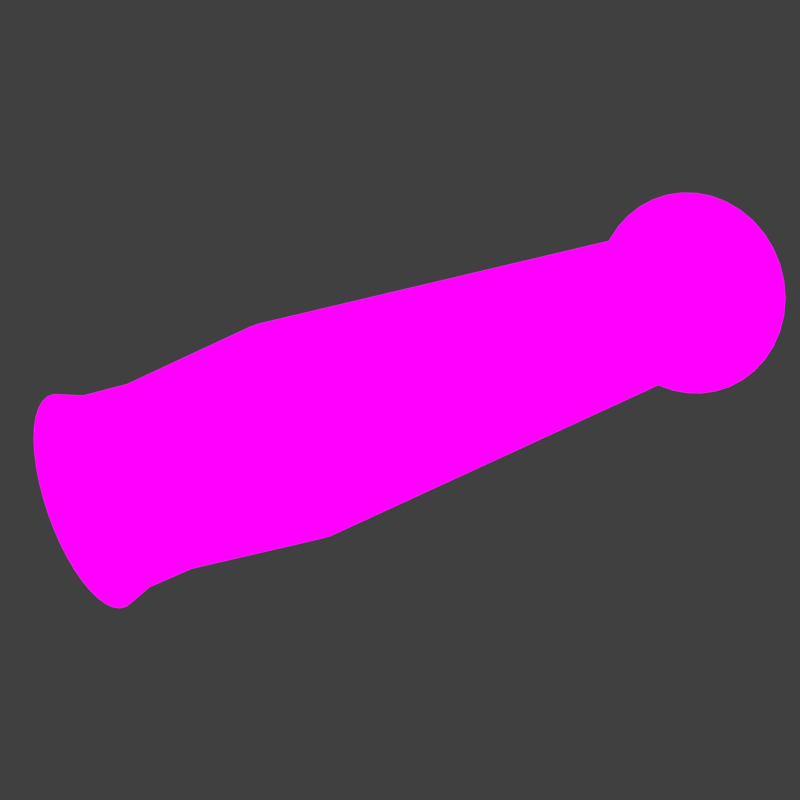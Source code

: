 # Source: RocketJumper.blend  (saved by Blender 2.80.74; exported with 4.5.12 LTS)
import bpy
from mathutils import Matrix  # noqa: F401  (used for matrix-valued properties, if any)

bpy.ops.wm.read_factory_settings(use_empty=True)
scene = bpy.context.scene
scene.name = 'Scene'

# ---- collections
col_collection_1 = bpy.data.collections.new('Collection 1'); scene.collection.children.link(col_collection_1)

# ---- images (referenced by path relative to the original .blend; pixels are not part of the script)
import os
ASSET_DIR = os.environ.get("B2B_ASSET_DIR", "")  # directory of the original .blend (textures are referenced by path, not embedded)
HERE = os.path.dirname(os.path.abspath(__file__))  # packed textures are extracted next to this script under _unpacked/

def load_image(name, relpath, width, height, colorspace="sRGB"):
    """Load a texture the original file referenced (path relative to the .blend, or extracted next to this script)."""
    p = next((c for c in (os.path.join(HERE, relpath), os.path.join(ASSET_DIR, relpath)) if relpath and os.path.exists(c)), "")
    if p:
        img = bpy.data.images.load(p, check_existing=True)
        img.name = name
    else:  # same state as the original file: an image datablock whose file is absent (Cycles renders it pink)
        img = bpy.data.images.new(name, width, height)
        img.source = "FILE"
        img.filepath = "//" + (relpath or name)
    img.colorspace_settings.name = colorspace
    return img
img_rocket_jumper_png = load_image('ROCKET_JUMPER.png', 'ROCKET_JUMPER.png', 1024, 1024, 'sRGB')

# ---- materials (node trees are filled in below, after node groups)
mat_material = bpy.data.materials.new('Material')
mat_material.alpha_threshold = 0.0
mat_material.use_transparent_shadow = False
mat_material.roughness = 0.5

# ---- material node trees
mat_material.use_nodes = True; mat_material.node_tree.nodes.clear()
_N = mat_material.node_tree.nodes; _L = mat_material.node_tree.links
n0 = _N.new('ShaderNodeTexImage'); n0.name = 'Image Texture'; n0.location = (-160, 235)
n0.image = img_rocket_jumper_png
n1 = _N.new('ShaderNodeBsdfPrincipled'); n1.name = 'Principled BSDF'; n1.location = (292, 315)
n1.distribution = 'GGX'
n1.subsurface_method = 'BURLEY'
n1.inputs[2].default_value = 0.0
n1.inputs[3].default_value = 0.0
n1.inputs[13].default_value = 0.0
n1.inputs[20].default_value = 0.0
n1.inputs[28].default_value = 1.0
n2 = _N.new('ShaderNodeOutputMaterial'); n2.name = 'Material Output'; n2.location = (615, 344)
_L.new(n1.outputs[0], n2.inputs[0])
_L.new(n0.outputs[0], n1.inputs[0])
_L.new(n0.outputs[0], n1.inputs[27])
n2.is_active_output = True

# ---- world
world_world = bpy.data.worlds.new('World'); scene.world = world_world
world_world.color = (0.05088, 0.05088, 0.05088)
world_world.use_sun_shadow = False
world_world.sun_shadow_jitter_overblur = 0.0

# ---- cameras
cam_camera = bpy.data.cameras.new('Camera')
cam_camera.clip_end = 100.0
cam_camera.lens = 35.0
cam_camera.sensor_width = 32.0
cam_camera.sensor_height = 18.0
cam_camera.display_size = 2.0
cam_camera.dof.focus_distance = 0.0
cam_camera.dof.aperture_fstop = 128.0
cam_camera.dof.aperture_blades = 6

# ---- meshes
me_cylinder = bpy.data.meshes.new('Cylinder')
me_cylinder.from_pydata([(1.797e-06, 2.154, -8.026), (1.797e-06, 2.154, 6.809), (0.3721, 2.125, -8.026), (0.3721, 2.125, 6.809), (0.735, 2.038, -8.026), (0.735, 2.038, 6.809), (1.08, 1.895, -8.026), (1.08, 1.895, 6.809), (1.398, 1.7, -8.026), (1.398, 1.7, 6.809), (1.682, 1.458, -8.026), (1.682, 1.458, 6.809), (1.924, 1.174, -8.026), (1.924, 1.174, 6.809), (2.119, 0.8555, -8.026), (2.119, 0.8555, 6.809), (2.262, 0.5106, -8.026), (2.262, 0.5106, 6.809), (2.349, 0.1477, -8.026), (2.349, 0.1477, 6.809), (2.379, -0.2244, -8.026), (2.379, -0.2244, 6.809), (2.349, -0.5965, -8.026), (2.349, -0.5965, 6.809), (2.262, -0.9595, -8.026), (2.262, -0.9595, 6.809), (2.119, -1.304, -8.026), (2.119, -1.304, 6.809), (1.924, -1.623, -8.026), (1.924, -1.623, 6.809), (1.682, -1.906, -8.026), (1.682, -1.906, 6.809), (1.398, -2.149, -8.026), (1.398, -2.149, 6.809), (1.08, -2.344, -8.026), (1.08, -2.344, 6.809), (0.735, -2.487, -8.026), (0.735, -2.487, 6.809), (0.3721, -2.574, -8.026), (0.3721, -2.574, 6.809), (-1.123e-07, -2.603, -8.026), (-1.123e-07, -2.603, 6.809), (-0.3721, -2.574, -8.026), (-0.3721, -2.574, 6.809), (-0.735, -2.487, -8.026), (-0.735, -2.487, 6.809), (-1.08, -2.344, -8.026), (-1.08, -2.344, 6.809), (-1.398, -2.149, -8.026), (-1.398, -2.149, 6.809), (-1.682, -1.906, -8.026), (-1.682, -1.906, 6.809), (-1.924, -1.623, -8.026), (-1.924, -1.623, 6.809), (-2.119, -1.304, -8.026), (-2.119, -1.304, 6.809), (-2.262, -0.9594, -8.026), (-2.262, -0.9594, 6.809), (-2.349, -0.5965, -8.026), (-2.349, -0.5965, 6.809), (-2.379, -0.2244, -8.026), (-2.379, -0.2244, 6.809), (-2.349, 0.1477, -8.026), (-2.349, 0.1477, 6.809), (-2.262, 0.5106, -8.026), (-2.262, 0.5106, 6.809), (-2.119, 0.8555, -8.026), (-2.119, 0.8555, 6.809), (-1.924, 1.174, -8.026), (-1.924, 1.174, 6.809), (-1.682, 1.458, -8.026), (-1.682, 1.458, 6.809), (-1.398, 1.7, -8.026), (-1.398, 1.7, 6.809), (-1.08, 1.895, -8.026), (-1.08, 1.895, 6.809), (-0.735, 2.038, -8.026), (-0.735, 2.038, 6.809), (-0.3721, 2.125, -8.026), (-0.3721, 2.125, 6.809), (-0.2895, 1.603, 10.82), (1.76, 0.3474, 10.82), (0.8401, -1.873, 10.82), (-1.497, -1.312, 10.82), (-1.309, 1.084, 10.82), (1.088, 1.273, 10.82), (1.649, -1.065, 10.82), (-0.5719, -1.984, 10.82), (9.098e-07, 1.626, 10.82), (-1.828, 0.06508, 10.82), (1.828, 0.06508, 10.82), (0.5719, -1.984, 10.82), (-1.649, -1.065, 10.82), (-1.088, 1.273, 10.82), (1.309, 1.084, 10.82), (1.497, -1.312, 10.82), (-0.8401, -1.873, 10.82), (-1.76, 0.3474, 10.82), (0.2895, 1.603, 10.82), (1.851, -0.2244, 10.82), (0.2895, -2.052, 10.82), (-1.76, -0.7963, 10.82), (-0.5719, 1.536, 10.82), (-0.8401, 1.424, 10.82), (1.649, 0.6157, 10.82), (1.497, 0.8633, 10.82), (1.088, -1.722, 10.82), (1.309, -1.533, 10.82), (-1.309, -1.533, 10.82), (-1.088, -1.722, 10.82), (-1.497, 0.8633, 10.82), (-1.649, 0.6157, 10.82), (0.8401, 1.424, 10.82), (0.5719, 1.536, 10.82), (1.76, -0.7963, 10.82), (1.828, -0.5139, 10.82), (-0.2895, -2.052, 10.82), (-5.756e-07, -2.075, 10.82), (-1.851, -0.2244, 10.82), (-1.828, -0.5139, 10.82), (2.024e-06, 3.198, -10.1), (0.5353, 3.156, -10.1), (1.057, 3.03, -10.1), (1.554, 2.825, -10.1), (2.011, 2.544, -10.1), (2.42, 2.195, -10.1), (2.768, 1.787, -10.1), (3.049, 1.329, -10.1), (3.255, 0.8331, -10.1), (3.38, 0.3109, -10.1), (3.422, -0.2244, -10.1), (3.38, -0.7597, -10.1), (3.255, -1.282, -10.1), (3.049, -1.778, -10.1), (2.768, -2.236, -10.1), (2.42, -2.644, -10.1), (2.011, -2.993, -10.1), (1.554, -3.273, -10.1), (1.057, -3.479, -10.1), (0.5353, -3.604, -10.1), (-7.231e-07, -3.646, -10.1), (-0.5353, -3.604, -10.1), (-1.057, -3.479, -10.1), (-1.554, -3.273, -10.1), (-2.011, -2.993, -10.1), (-2.42, -2.644, -10.1), (-2.768, -2.236, -10.1), (-3.049, -1.778, -10.1), (-3.255, -1.282, -10.1), (-3.38, -0.7597, -10.1), (-3.422, -0.2244, -10.1), (-3.38, 0.3109, -10.1), (-3.255, 0.8331, -10.1), (-3.049, 1.329, -10.1), (-2.768, 1.787, -10.1), (-2.42, 2.195, -10.1), (-2.011, 2.544, -10.1), (-1.554, 2.825, -10.1), (-1.057, 3.03, -10.1), (-0.5353, 3.156, -10.1), (-0.5719, 1.536, 9.881), (-0.2895, 1.603, 9.881), (1.649, 0.6157, 9.881), (1.76, 0.3474, 9.881), (1.088, -1.722, 9.881), (0.8401, -1.873, 9.881), (-1.309, -1.533, 9.881), (-1.497, -1.312, 9.881), (-1.497, 0.8633, 9.881), (-1.309, 1.084, 9.881), (0.8401, 1.424, 9.881), (1.088, 1.273, 9.881), (1.76, -0.7963, 9.881), (1.649, -1.065, 9.881), (-0.2895, -2.052, 9.881), (-0.5719, -1.984, 9.881), (-1.851, -0.2244, 9.881), (-1.828, 0.06508, 9.881), (1.359e-06, 1.626, 9.881), (1.828, 0.06508, 9.881), (0.5719, -1.984, 9.881), (-1.649, -1.065, 9.881), (-1.088, 1.273, 9.881), (1.309, 1.084, 9.881), (1.497, -1.312, 9.881), (-0.8401, -1.873, 9.881), (0.2895, 1.603, 9.881), (-1.76, 0.3474, 9.881), (1.851, -0.2244, 9.881), (0.2895, -2.052, 9.881), (-1.76, -0.7963, 9.881), (-0.8401, 1.424, 9.881), (1.497, 0.8633, 9.881), (1.309, -1.533, 9.881), (-1.088, -1.722, 9.881), (-1.649, 0.6157, 9.881), (0.5719, 1.536, 9.881), (1.828, -0.5139, 9.881), (-1.264e-07, -2.075, 9.881), (-1.828, -0.5139, 9.881), (-0.6195, 1.682, 11.33), (-0.3136, 1.756, 11.33), (1.786, 0.6857, 11.33), (1.907, 0.3951, 11.33), (1.178, -1.846, 11.33), (0.9101, -2.011, 11.33), (-1.418, -1.642, 11.33), (-1.622, -1.403, 11.33), (-1.622, 0.9539, 11.33), (-1.418, 1.193, 11.33), (0.9101, 1.562, 11.33), (1.178, 1.397, 11.33), (1.907, -0.8439, 11.33), (1.786, -1.135, 11.33), (-0.3136, -2.204, 11.33), (-0.6195, -2.131, 11.33), (-2.005, -0.2244, 11.33), (-1.98, 0.0892, 11.33), (6.46e-07, 1.78, 11.33), (1.98, 0.0892, 11.33), (0.6195, -2.131, 11.33), (-1.786, -1.135, 11.33), (-1.178, 1.397, 11.33), (1.418, 1.193, 11.33), (1.622, -1.403, 11.33), (-0.9101, -2.011, 11.33), (0.3136, 1.756, 11.33), (-1.907, 0.3951, 11.33), (2.005, -0.2244, 11.33), (0.3136, -2.204, 11.33), (-1.907, -0.8439, 11.33), (-0.9101, 1.562, 11.33), (1.622, 0.9539, 11.33), (1.418, -1.642, 11.33), (-1.178, -1.846, 11.33), (-1.786, 0.6857, 11.33), (0.6195, 1.682, 11.33), (1.98, -0.538, 11.33), (-9.632e-07, -2.229, 11.33), (-1.98, -0.538, 11.33), (1.797e-06, 2.154, -7.661), (0.3721, 2.125, -7.661), (0.735, 2.038, -7.661), (1.08, 1.895, -7.661), (1.398, 1.7, -7.661), (1.682, 1.458, -7.661), (1.924, 1.174, -7.661), (2.119, 0.8555, -7.661), (2.262, 0.5106, -7.661), (2.349, 0.1477, -7.661), (2.379, -0.2244, -7.661), (2.349, -0.5965, -7.661), (2.262, -0.9595, -7.661), (2.119, -1.304, -7.661), (1.924, -1.623, -7.661), (1.682, -1.906, -7.661), (1.398, -2.149, -7.661), (1.08, -2.344, -7.661), (0.735, -2.487, -7.661), (0.3721, -2.574, -7.661), (-1.123e-07, -2.603, -7.661), (-0.3721, -2.574, -7.661), (-0.735, -2.487, -7.661), (-1.08, -2.344, -7.661), (-1.398, -2.149, -7.661), (-1.682, -1.906, -7.661), (-1.924, -1.623, -7.661), (-2.119, -1.304, -7.661), (-2.262, -0.9594, -7.661), (-2.349, -0.5965, -7.661), (-2.379, -0.2244, -7.661), (-2.349, 0.1477, -7.661), (-2.262, 0.5106, -7.661), (-2.119, 0.8555, -7.661), (-1.924, 1.174, -7.661), (-1.682, 1.458, -7.661), (-1.398, 1.7, -7.661), (-1.08, 1.895, -7.661), (-0.735, 2.038, -7.661), (-0.3721, 2.125, -7.661), (1.797e-06, 2.154, -6.98), (0.3721, 2.125, -6.98), (0.735, 2.038, -6.98), (1.08, 1.895, -6.98), (1.398, 1.7, -6.98), (1.682, 1.458, -6.98), (1.924, 1.174, -6.98), (2.119, 0.8555, -6.98), (2.262, 0.5106, -6.98), (2.349, 0.1477, -6.98), (2.379, -0.2244, -6.98), (2.349, -0.5965, -6.98), (2.262, -0.9595, -6.98), (2.119, -1.304, -6.98), (1.924, -1.623, -6.98), (1.682, -1.906, -6.98), (1.398, -2.149, -6.98), (1.08, -2.344, -6.98), (0.735, -2.487, -6.98), (0.3721, -2.574, -6.98), (-1.123e-07, -2.603, -6.98), (-0.3721, -2.574, -6.98), (-0.735, -2.487, -6.98), (-1.08, -2.344, -6.98), (-1.398, -2.149, -6.98), (-1.682, -1.906, -6.98), (-1.924, -1.623, -6.98), (-2.119, -1.304, -6.98), (-2.262, -0.9594, -6.98), (-2.349, -0.5965, -6.98), (-2.379, -0.2244, -6.98), (-2.349, 0.1477, -6.98), (-2.262, 0.5106, -6.98), (-2.119, 0.8555, -6.98), (-1.924, 1.174, -6.98), (-1.682, 1.458, -6.98), (-1.398, 1.7, -6.98), (-1.08, 1.895, -6.98), (-0.735, 2.038, -6.98), (-0.3721, 2.125, -6.98), (-0.186, 2.14, -7.661), (0.1861, 2.14, -7.661), (0.1861, 2.14, -6.98), (-0.186, 2.14, -6.98), (1.981e-06, 2.19, -10.1), (0.3777, 2.16, -10.1), (0.7461, 2.072, -10.1), (1.096, 1.927, -10.1), (1.419, 1.729, -10.1), (1.707, 1.483, -10.1), (1.953, 1.195, -10.1), (2.151, 0.8717, -10.1), (2.296, 0.5217, -10.1), (2.385, 0.1533, -10.1), (2.414, -0.2244, -10.1), (2.385, -0.6021, -10.1), (2.296, -0.9705, -10.1), (2.151, -1.321, -10.1), (1.953, -1.644, -10.1), (1.707, -1.932, -10.1), (1.419, -2.178, -10.1), (1.096, -2.376, -10.1), (0.7461, -2.521, -10.1), (0.3777, -2.609, -10.1), (4.308e-08, -2.639, -10.1), (-0.3777, -2.609, -10.1), (-0.7461, -2.521, -10.1), (-1.096, -2.376, -10.1), (-1.419, -2.178, -10.1), (-1.707, -1.932, -10.1), (-1.953, -1.644, -10.1), (-2.151, -1.321, -10.1), (-2.296, -0.9705, -10.1), (-2.385, -0.6021, -10.1), (-2.414, -0.2244, -10.1), (-2.385, 0.1533, -10.1), (-2.296, 0.5217, -10.1), (-2.151, 0.8717, -10.1), (-1.953, 1.195, -10.1), (-1.707, 1.483, -10.1), (-1.419, 1.729, -10.1), (-1.096, 1.927, -10.1), (-0.7461, 2.072, -10.1), (-0.3777, 2.16, -10.1), (1.843e-06, 2.19, -8.932), (0.3777, 2.16, -8.932), (0.7461, 2.072, -8.932), (1.096, 1.927, -8.932), (1.419, 1.729, -8.932), (1.707, 1.483, -8.932), (1.953, 1.195, -8.932), (2.151, 0.8717, -8.932), (2.296, 0.5217, -8.932), (2.385, 0.1533, -8.932), (2.414, -0.2244, -8.932), (2.385, -0.6021, -8.932), (2.296, -0.9705, -8.932), (2.151, -1.321, -8.932), (1.953, -1.644, -8.932), (1.707, -1.932, -8.932), (1.419, -2.178, -8.932), (1.096, -2.376, -8.932), (0.7461, -2.521, -8.932), (0.3777, -2.609, -8.932), (-9.484e-08, -2.639, -8.932), (-0.3777, -2.609, -8.932), (-0.7461, -2.521, -8.932), (-1.096, -2.376, -8.932), (-1.419, -2.178, -8.932), (-1.707, -1.932, -8.932), (-1.953, -1.644, -8.932), (-2.151, -1.321, -8.932), (-2.296, -0.9705, -8.932), (-2.385, -0.6021, -8.932), (-2.414, -0.2244, -8.932), (-2.385, 0.1533, -8.932), (-2.296, 0.5217, -8.932), (-2.151, 0.8717, -8.932), (-1.953, 1.195, -8.932), (-1.707, 1.483, -8.932), (-1.419, 1.729, -8.932), (-1.096, 1.927, -8.932), (-0.7461, 2.072, -8.932), (-0.3777, 2.16, -8.932)], [], [(281, 3, 5, 282), (282, 5, 7, 283), (283, 7, 9, 284), (284, 9, 11, 285), (285, 11, 13, 286), (286, 13, 15, 287), (287, 15, 17, 288), (288, 17, 19, 289), (289, 19, 21, 290), (290, 21, 23, 291), (291, 23, 25, 292), (292, 25, 27, 293), (293, 27, 29, 294), (294, 29, 31, 295), (295, 31, 33, 296), (296, 33, 35, 297), (297, 35, 37, 298), (298, 37, 39, 299), (299, 39, 41, 300), (300, 41, 43, 301), (301, 43, 45, 302), (302, 45, 47, 303), (303, 47, 49, 304), (304, 49, 51, 305), (305, 51, 53, 306), (306, 53, 55, 307), (307, 55, 57, 308), (308, 57, 59, 309), (309, 59, 61, 310), (310, 61, 63, 311), (311, 63, 65, 312), (312, 65, 67, 313), (313, 67, 69, 314), (314, 69, 71, 315), (315, 71, 73, 316), (316, 73, 75, 317), (317, 75, 77, 318), (198, 189, 100, 117), (318, 77, 79, 319), (8, 10, 125, 124), (165, 164, 106, 82), (185, 175, 87, 96), (167, 166, 108, 83), (199, 190, 101, 119), (186, 178, 88, 98), (169, 168, 110, 84), (160, 191, 103, 102), (187, 177, 89, 97), (171, 170, 112, 85), (162, 192, 105, 104), (188, 179, 90, 99), (173, 172, 114, 86), (164, 193, 107, 106), (189, 180, 91, 100), (175, 174, 116, 87), (166, 194, 109, 108), (190, 181, 92, 101), (177, 176, 118, 89), (168, 195, 111, 110), (191, 182, 93, 103), (178, 161, 80, 88), (170, 196, 113, 112), (192, 183, 94, 105), (179, 163, 81, 90), (172, 197, 115, 114), (193, 184, 95, 107), (180, 165, 82, 91), (174, 198, 117, 116), (194, 185, 96, 109), (181, 167, 83, 92), (176, 199, 119, 118), (195, 187, 97, 111), (182, 169, 84, 93), (161, 160, 102, 80), (196, 186, 98, 113), (183, 171, 85, 94), (163, 162, 104, 81), (197, 188, 99, 115), (102, 103, 231, 200), (184, 173, 86, 95), (26, 28, 134, 133), (44, 46, 143, 142), (0, 2, 121, 120), (62, 64, 152, 151), (18, 20, 130, 129), (36, 38, 139, 138), (54, 56, 148, 147), (72, 74, 157, 156), (10, 12, 126, 125), (28, 30, 135, 134), (46, 48, 144, 143), (64, 66, 153, 152), (2, 4, 122, 121), (20, 22, 131, 130), (38, 40, 140, 139), (56, 58, 149, 148), (74, 76, 158, 157), (12, 14, 127, 126), (30, 32, 136, 135), (48, 50, 145, 144), (66, 68, 154, 153), (4, 6, 123, 122), (22, 24, 132, 131), (40, 42, 141, 140), (58, 60, 150, 149), (76, 78, 159, 158), (14, 16, 128, 127), (32, 34, 137, 136), (50, 52, 146, 145), (68, 70, 155, 154), (6, 8, 124, 123), (24, 26, 133, 132), (42, 44, 142, 141), (60, 62, 151, 150), (78, 0, 120, 159), (16, 18, 129, 128), (34, 36, 138, 137), (52, 54, 147, 146), (70, 72, 156, 155), (61, 59, 199, 176), (43, 41, 198, 174), (25, 23, 197, 172), (7, 5, 196, 170), (69, 67, 195, 168), (51, 49, 194, 166), (33, 31, 193, 164), (15, 13, 192, 162), (77, 75, 191, 160), (59, 57, 190, 199), (41, 39, 189, 198), (23, 21, 188, 197), (5, 3, 186, 196), (67, 65, 187, 195), (49, 47, 185, 194), (31, 29, 184, 193), (13, 11, 183, 192), (75, 73, 182, 191), (57, 55, 181, 190), (39, 37, 180, 189), (21, 19, 179, 188), (65, 63, 177, 187), (3, 1, 178, 186), (47, 45, 175, 185), (29, 27, 173, 184), (11, 9, 171, 183), (73, 71, 169, 182), (55, 53, 167, 181), (37, 35, 165, 180), (19, 17, 163, 179), (1, 79, 161, 178), (63, 61, 176, 177), (45, 43, 174, 175), (27, 25, 172, 173), (9, 7, 170, 171), (71, 69, 168, 169), (53, 51, 166, 167), (35, 33, 164, 165), (17, 15, 162, 163), (79, 77, 160, 161), (239, 230, 221, 207, 206, 234, 225, 215, 214, 238, 229, 220, 205, 204, 233, 224, 213, 212, 237, 228, 219, 203, 202, 232, 223, 211, 210, 236, 226, 218, 201, 200, 231, 222, 209, 208, 235, 227, 217, 216), (97, 89, 217, 227), (82, 106, 204, 205), (91, 82, 205, 220), (104, 105, 232, 202), (99, 90, 219, 228), (106, 107, 233, 204), (100, 91, 220, 229), (83, 108, 206, 207), (92, 83, 207, 221), (108, 109, 234, 206), (101, 92, 221, 230), (110, 111, 235, 208), (103, 93, 222, 231), (84, 110, 208, 209), (93, 84, 209, 222), (112, 113, 236, 210), (105, 94, 223, 232), (114, 115, 237, 212), (107, 95, 224, 233), (85, 112, 210, 211), (94, 85, 211, 223), (116, 117, 238, 214), (109, 96, 225, 234), (118, 119, 239, 216), (111, 97, 227, 235), (86, 114, 212, 213), (95, 86, 213, 224), (88, 80, 201, 218), (115, 99, 228, 237), (87, 116, 214, 215), (96, 87, 215, 225), (117, 100, 229, 238), (81, 104, 202, 203), (90, 81, 203, 219), (119, 101, 230, 239), (89, 118, 216, 217), (98, 88, 218, 226), (80, 102, 200, 201), (113, 98, 226, 236), (76, 278, 279, 78), (74, 277, 278, 76), (72, 276, 277, 74), (70, 275, 276, 72), (68, 274, 275, 70), (66, 273, 274, 68), (64, 272, 273, 66), (62, 271, 272, 64), (60, 270, 271, 62), (58, 269, 270, 60), (56, 268, 269, 58), (54, 267, 268, 56), (52, 266, 267, 54), (50, 265, 266, 52), (48, 264, 265, 50), (46, 263, 264, 48), (44, 262, 263, 46), (42, 261, 262, 44), (40, 260, 261, 42), (38, 259, 260, 40), (36, 258, 259, 38), (34, 257, 258, 36), (32, 256, 257, 34), (30, 255, 256, 32), (28, 254, 255, 30), (26, 253, 254, 28), (24, 252, 253, 26), (22, 251, 252, 24), (20, 250, 251, 22), (18, 249, 250, 20), (16, 248, 249, 18), (14, 247, 248, 16), (12, 246, 247, 14), (10, 245, 246, 12), (8, 244, 245, 10), (6, 243, 244, 8), (4, 242, 243, 6), (2, 241, 242, 4), (277, 317, 318, 278), (276, 316, 317, 277), (275, 315, 316, 276), (274, 314, 315, 275), (273, 313, 314, 274), (272, 312, 313, 273), (271, 311, 312, 272), (270, 310, 311, 271), (269, 309, 310, 270), (268, 308, 309, 269), (267, 307, 308, 268), (266, 306, 307, 267), (265, 305, 306, 266), (264, 304, 305, 265), (263, 303, 304, 264), (262, 302, 303, 263), (261, 301, 302, 262), (260, 300, 301, 261), (259, 299, 300, 260), (258, 298, 299, 259), (257, 297, 298, 258), (256, 296, 297, 257), (255, 295, 296, 256), (254, 294, 295, 255), (253, 293, 294, 254), (252, 292, 293, 253), (251, 291, 292, 252), (250, 290, 291, 251), (249, 289, 290, 250), (248, 288, 289, 249), (247, 287, 288, 248), (246, 286, 287, 247), (245, 285, 286, 246), (244, 284, 285, 245), (243, 283, 284, 244), (242, 282, 283, 243), (3, 281, 322, 280, 1), (318, 319, 279, 278), (280, 323, 319, 79, 1), (242, 241, 281, 282), (2, 0, 240, 321, 241), (279, 320, 240, 0, 78), (145, 146, 350, 349), (349, 350, 390, 389), (132, 133, 337, 336), (159, 120, 324, 363), (146, 147, 351, 350), (133, 134, 338, 337), (120, 121, 325, 324), (147, 148, 352, 351), (134, 135, 339, 338), (121, 122, 326, 325), (148, 149, 353, 352), (135, 136, 340, 339), (122, 123, 327, 326), (149, 150, 354, 353), (136, 137, 341, 340), (123, 124, 328, 327), (150, 151, 355, 354), (137, 138, 342, 341), (124, 125, 329, 328), (151, 152, 356, 355), (138, 139, 343, 342), (125, 126, 330, 329), (152, 153, 357, 356), (139, 140, 344, 343), (126, 127, 331, 330), (153, 154, 358, 357), (140, 141, 345, 344), (127, 128, 332, 331), (154, 155, 359, 358), (141, 142, 346, 345), (128, 129, 333, 332), (155, 156, 360, 359), (142, 143, 347, 346), (129, 130, 334, 333), (156, 157, 361, 360), (143, 144, 348, 347), (130, 131, 335, 334), (157, 158, 362, 361), (144, 145, 349, 348), (131, 132, 336, 335), (158, 159, 363, 362), (364, 365, 366, 367, 368, 369, 370, 371, 372, 373, 374, 375, 376, 377, 378, 379, 380, 381, 382, 383, 384, 385, 386, 387, 388, 389, 390, 391, 392, 393, 394, 395, 396, 397, 398, 399, 400, 401, 402, 403), (336, 337, 377, 376), (363, 324, 364, 403), (350, 351, 391, 390), (337, 338, 378, 377), (324, 325, 365, 364), (351, 352, 392, 391), (338, 339, 379, 378), (325, 326, 366, 365), (352, 353, 393, 392), (339, 340, 380, 379), (326, 327, 367, 366), (353, 354, 394, 393), (340, 341, 381, 380), (327, 328, 368, 367), (354, 355, 395, 394), (341, 342, 382, 381), (328, 329, 369, 368), (355, 356, 396, 395), (342, 343, 383, 382), (329, 330, 370, 369), (356, 357, 397, 396), (343, 344, 384, 383), (330, 331, 371, 370), (357, 358, 398, 397), (344, 345, 385, 384), (331, 332, 372, 371), (358, 359, 399, 398), (345, 346, 386, 385), (332, 333, 373, 372), (359, 360, 400, 399), (346, 347, 387, 386), (333, 334, 374, 373), (360, 361, 401, 400), (347, 348, 388, 387), (334, 335, 375, 374), (361, 362, 402, 401), (348, 349, 389, 388), (335, 336, 376, 375), (362, 363, 403, 402), (281, 241, 321, 240, 280, 322), (320, 279, 319, 323, 280, 240)])
_uv = me_cylinder.uv_layers.new(name='UVMap')
_uv.uv.foreach_set('vector', [0.4999, 0.05889, 0.4975, 0.5253, 0.4849, 0.5253, 0.4866, 0.05834, 0.4866, 0.05834, 0.4849, 0.5253, 0.4722, 0.5253, 0.4734, 0.05813, 0.4734, 0.05813, 0.4722, 0.5253, 0.4596, 0.5253, 0.4603, 0.05807, 0.4603, 0.05807, 0.4596, 0.5253, 0.447, 0.5253, 0.4474, 0.05809, 0.4474, 0.05809, 0.447, 0.5253, 0.4343, 0.5253, 0.4346, 0.05814, 0.4346, 0.05814, 0.4343, 0.5253, 0.4217, 0.5253, 0.4218, 0.05821, 0.4218, 0.05821, 0.4217, 0.5253, 0.4091, 0.5253, 0.4091, 0.05828, 0.4091, 0.05828, 0.4091, 0.5253, 0.3964, 0.5253, 0.3964, 0.05833, 0.3964, 0.05833, 0.3964, 0.5253, 0.3838, 0.5253, 0.3837, 0.05838, 0.3837, 0.05838, 0.3838, 0.5253, 0.3711, 0.5253, 0.3711, 0.05842, 0.3711, 0.05842, 0.3711, 0.5253, 0.3585, 0.5253, 0.3585, 0.05845, 0.3585, 0.05845, 0.3585, 0.5253, 0.3459, 0.5253, 0.3458, 0.05846, 0.3458, 0.05846, 0.3459, 0.5253, 0.3332, 0.5253, 0.3332, 0.05848, 0.3332, 0.05848, 0.3332, 0.5253, 0.3206, 0.5253, 0.3206, 0.05849, 0.3206, 0.05849, 0.3206, 0.5253, 0.308, 0.5253, 0.3079, 0.05849, 0.3079, 0.05849, 0.308, 0.5253, 0.2953, 0.5253, 0.2953, 0.0585, 0.2953, 0.0585, 0.2953, 0.5253, 0.2827, 0.5253, 0.2827, 0.0585, 0.2827, 0.0585, 0.2827, 0.5253, 0.2701, 0.5253, 0.27, 0.0585, 0.27, 0.0585, 0.2701, 0.5253, 0.2574, 0.5253, 0.2574, 0.0585, 0.2574, 0.0585, 0.2574, 0.5253, 0.2448, 0.5253, 0.2448, 0.0585, 0.2448, 0.0585, 0.2448, 0.5253, 0.2322, 0.5253, 0.2321, 0.0585, 0.2321, 0.0585, 0.2322, 0.5253, 0.2195, 0.5253, 0.2195, 0.0585, 0.2195, 0.0585, 0.2195, 0.5253, 0.2069, 0.5253, 0.2069, 0.0585, 0.2069, 0.0585, 0.2069, 0.5253, 0.1943, 0.5253, 0.1942, 0.0585, 0.1942, 0.0585, 0.1943, 0.5253, 0.1816, 0.5253, 0.1816, 0.0585, 0.1816, 0.0585, 0.1816, 0.5253, 0.169, 0.5253, 0.169, 0.0585, 0.169, 0.0585, 0.169, 0.5253, 0.1563, 0.5253, 0.1563, 0.0585, 0.1563, 0.0585, 0.1563, 0.5253, 0.1437, 0.5253, 0.1437, 0.0585, 0.1437, 0.0585, 0.1437, 0.5253, 0.1311, 0.5253, 0.1311, 0.0585, 0.1311, 0.0585, 0.1311, 0.5253, 0.1184, 0.5253, 0.1184, 0.0585, 0.1184, 0.0585, 0.1184, 0.5253, 0.1058, 0.5253, 0.1058, 0.0585, 0.1058, 0.0585, 0.1058, 0.5253, 0.09317, 0.5253, 0.09317, 0.0585, 0.09317, 0.0585, 0.09317, 0.5253, 0.08053, 0.5253, 0.08053, 0.0585, 0.08053, 0.0585, 0.08053, 0.5253, 0.0679, 0.5253, 0.0679, 0.0585, 0.0679, 0.0585, 0.0679, 0.5253, 0.05526, 0.5253, 0.05526, 0.0585, 0.05526, 0.0585, 0.05526, 0.5253, 0.04263, 0.5253, 0.04263, 0.0585, 0.04263, 0.0585, 0.04263, 0.5253, 0.02999, 0.5253, 0.02999, 0.0585, 0.772, 0.955, 0.7825, 0.955, 0.7825, 0.9891, 0.772, 0.9891, 0.02999, 0.0585, 0.02999, 0.5253, 0.01736, 0.5253, 0.01736, 0.0585, 0.4416, 0.7405, 0.4345, 0.7289, 0.5049, 0.6823, 0.5151, 0.6989, 0.8036, 0.955, 0.8141, 0.955, 0.8141, 0.9891, 0.8036, 0.9891, 0.7404, 0.955, 0.7509, 0.955, 0.7509, 0.9891, 0.7404, 0.9891, 0.7088, 0.9549, 0.7193, 0.955, 0.7193, 0.9891, 0.7088, 0.9891, 0.6772, 0.9549, 0.6877, 0.9549, 0.6877, 0.9891, 0.6771, 0.9891, 0.9722, 0.955, 0.9827, 0.955, 0.9827, 0.9892, 0.9722, 0.9892, 0.6139, 0.9549, 0.6245, 0.9549, 0.6245, 0.9891, 0.6139, 0.989, 0.5823, 0.9549, 0.5929, 0.9549, 0.5929, 0.989, 0.5823, 0.989, 0.6455, 0.9549, 0.6561, 0.9549, 0.6561, 0.9891, 0.6455, 0.9891, 0.9406, 0.955, 0.9511, 0.955, 0.9511, 0.9892, 0.9406, 0.9892, 0.909, 0.955, 0.9195, 0.955, 0.9195, 0.9892, 0.909, 0.9892, 0.8774, 0.955, 0.8879, 0.955, 0.8879, 0.9891, 0.8773, 0.9891, 0.8457, 0.955, 0.8563, 0.955, 0.8563, 0.9891, 0.8457, 0.9891, 0.8141, 0.955, 0.8247, 0.955, 0.8247, 0.9891, 0.8141, 0.9891, 0.7825, 0.955, 0.7931, 0.955, 0.793, 0.9891, 0.7825, 0.9891, 0.7509, 0.955, 0.7615, 0.955, 0.7614, 0.9891, 0.7509, 0.9891, 0.7193, 0.955, 0.7298, 0.955, 0.7298, 0.9891, 0.7193, 0.9891, 0.6877, 0.9549, 0.6982, 0.9549, 0.6982, 0.9891, 0.6877, 0.9891, 0.6561, 0.9549, 0.6666, 0.9549, 0.6666, 0.9891, 0.6561, 0.9891, 0.6245, 0.9549, 0.635, 0.9549, 0.635, 0.9891, 0.6245, 0.9891, 0.5929, 0.9549, 0.6034, 0.9549, 0.6034, 0.989, 0.5929, 0.989, 0.9827, 0.955, 0.9933, 0.955, 0.9932, 0.9892, 0.9827, 0.9892, 0.9511, 0.955, 0.9617, 0.955, 0.9616, 0.9892, 0.9511, 0.9892, 0.9195, 0.955, 0.93, 0.955, 0.93, 0.9892, 0.9195, 0.9892, 0.8879, 0.955, 0.8984, 0.955, 0.8984, 0.9891, 0.8879, 0.9891, 0.8563, 0.955, 0.8668, 0.955, 0.8668, 0.9891, 0.8563, 0.9891, 0.8247, 0.955, 0.8352, 0.955, 0.8352, 0.9891, 0.8247, 0.9891, 0.7931, 0.955, 0.8036, 0.955, 0.8036, 0.9891, 0.793, 0.9891, 0.7615, 0.955, 0.772, 0.955, 0.772, 0.9891, 0.7614, 0.9891, 0.7298, 0.955, 0.7404, 0.955, 0.7404, 0.9891, 0.7298, 0.9891, 0.6982, 0.9549, 0.7088, 0.9549, 0.7088, 0.9891, 0.6982, 0.9891, 0.6666, 0.9549, 0.6772, 0.9549, 0.6771, 0.9891, 0.6666, 0.9891, 0.635, 0.9549, 0.6455, 0.9549, 0.6455, 0.9891, 0.635, 0.9891, 0.6034, 0.9549, 0.6139, 0.9549, 0.6139, 0.989, 0.6034, 0.989, 0.5718, 0.9549, 0.5823, 0.9549, 0.5823, 0.989, 0.5718, 0.989, 0.9617, 0.955, 0.9722, 0.955, 0.9722, 0.9892, 0.9616, 0.9892, 0.93, 0.955, 0.9406, 0.955, 0.9406, 0.9892, 0.93, 0.9892, 0.8984, 0.955, 0.909, 0.955, 0.909, 0.9892, 0.8984, 0.9891, 0.8668, 0.955, 0.8774, 0.955, 0.8773, 0.9891, 0.8668, 0.9891, 0.6021, 0.8286, 0.609, 0.8365, 0.595, 0.8494, 0.5874, 0.8409, 0.8352, 0.955, 0.8457, 0.955, 0.8457, 0.9891, 0.8352, 0.9891, 0.353, 0.6597, 0.3405, 0.6546, 0.3696, 0.5753, 0.3876, 0.5827, 0.2338, 0.647, 0.2207, 0.6504, 0.1972, 0.5693, 0.2161, 0.5645, 0.4613, 0.7907, 0.4578, 0.7777, 0.5383, 0.7525, 0.5435, 0.7712, 0.1303, 0.7075, 0.1216, 0.7179, 0.05472, 0.6664, 0.06713, 0.6514, 0.3987, 0.6885, 0.3881, 0.6801, 0.438, 0.6121, 0.4533, 0.6242, 0.2877, 0.6432, 0.2741, 0.6428, 0.2741, 0.5584, 0.2936, 0.5591, 0.1714, 0.6725, 0.1602, 0.6801, 0.1103, 0.6121, 0.1264, 0.6011, 0.09504, 0.7649, 0.09054, 0.7777, 0.009996, 0.7525, 0.01647, 0.7341, 0.4345, 0.7289, 0.4267, 0.7179, 0.4936, 0.6664, 0.5049, 0.6823, 0.3405, 0.6546, 0.3276, 0.6504, 0.3511, 0.5693, 0.3696, 0.5753, 0.2207, 0.6504, 0.2078, 0.6546, 0.1787, 0.5753, 0.1972, 0.5693, 0.1216, 0.7179, 0.1138, 0.7289, 0.04339, 0.6823, 0.05472, 0.6664, 0.4578, 0.7777, 0.4533, 0.7649, 0.5318, 0.7341, 0.5383, 0.7525, 0.3881, 0.6801, 0.3769, 0.6725, 0.4219, 0.6011, 0.438, 0.6121, 0.2741, 0.6428, 0.2606, 0.6432, 0.2547, 0.5591, 0.2741, 0.5584, 0.1602, 0.6801, 0.1496, 0.6885, 0.09497, 0.6242, 0.1103, 0.6121, 0.09054, 0.7777, 0.08695, 0.7907, 0.004831, 0.7712, 0.009996, 0.7525, 0.4267, 0.7179, 0.418, 0.7075, 0.4812, 0.6514, 0.4936, 0.6664, 0.3276, 0.6504, 0.3145, 0.647, 0.3322, 0.5645, 0.3511, 0.5693, 0.2078, 0.6546, 0.1953, 0.6597, 0.1607, 0.5827, 0.1787, 0.5753, 0.1138, 0.7289, 0.1067, 0.7405, 0.03321, 0.6989, 0.04339, 0.6823, 0.4533, 0.7649, 0.4479, 0.7525, 0.5241, 0.7162, 0.5318, 0.7341, 0.3769, 0.6725, 0.3652, 0.6657, 0.4051, 0.5913, 0.4219, 0.6011, 0.2606, 0.6432, 0.2471, 0.6447, 0.2353, 0.5611, 0.2547, 0.5591, 0.1496, 0.6885, 0.1396, 0.6976, 0.08057, 0.6373, 0.09497, 0.6242, 0.08695, 0.7907, 0.08429, 0.804, 0.001, 0.7903, 0.004831, 0.7712, 0.418, 0.7075, 0.4087, 0.6976, 0.4677, 0.6373, 0.4812, 0.6514, 0.3145, 0.647, 0.3012, 0.6447, 0.313, 0.5611, 0.3322, 0.5645, 0.1953, 0.6597, 0.1831, 0.6657, 0.1432, 0.5913, 0.1607, 0.5827, 0.1067, 0.7405, 0.1004, 0.7525, 0.02422, 0.7162, 0.03321, 0.6989, 0.4479, 0.7525, 0.4416, 0.7405, 0.5151, 0.6989, 0.5241, 0.7162, 0.3652, 0.6657, 0.353, 0.6597, 0.3876, 0.5827, 0.4051, 0.5913, 0.2471, 0.6447, 0.2338, 0.647, 0.2161, 0.5645, 0.2353, 0.5611, 0.1396, 0.6976, 0.1303, 0.7075, 0.06713, 0.6514, 0.08057, 0.6373, 0.464, 0.804, 0.4613, 0.7907, 0.5435, 0.7712, 0.5473, 0.7903, 0.4087, 0.6976, 0.3987, 0.6885, 0.4533, 0.6242, 0.4677, 0.6373, 0.3012, 0.6447, 0.2877, 0.6432, 0.2936, 0.5591, 0.313, 0.5611, 0.1831, 0.6657, 0.1714, 0.6725, 0.1264, 0.6011, 0.1432, 0.5913, 0.1004, 0.7525, 0.09504, 0.7649, 0.01647, 0.7341, 0.02422, 0.7162, 0.142, 0.8047, 0.154, 0.8013, 0.1813, 0.9017, 0.172, 0.9044, 0.2522, 0.7855, 0.2647, 0.785, 0.2674, 0.889, 0.2577, 0.8894, 0.3638, 0.7929, 0.3761, 0.7954, 0.3541, 0.8971, 0.3446, 0.8952, 0.4705, 0.8266, 0.4818, 0.8319, 0.4364, 0.9255, 0.4276, 0.9214, 0.09513, 0.8216, 0.1067, 0.8169, 0.1445, 0.9138, 0.1355, 0.9175, 0.2027, 0.7908, 0.215, 0.789, 0.2288, 0.8921, 0.2192, 0.8935, 0.3145, 0.7863, 0.3269, 0.7875, 0.3158, 0.8909, 0.3062, 0.89, 0.4241, 0.8085, 0.4359, 0.8125, 0.4007, 0.9104, 0.3915, 0.9073, 0.05031, 0.8434, 0.06129, 0.8375, 0.1092, 0.9298, 0.1007, 0.9344, 0.154, 0.8013, 0.166, 0.7982, 0.1907, 0.8993, 0.1813, 0.9017, 0.2647, 0.785, 0.2771, 0.7848, 0.2771, 0.8889, 0.2674, 0.889, 0.3761, 0.7954, 0.3882, 0.7982, 0.3635, 0.8993, 0.3541, 0.8971, 0.4818, 0.8319, 0.493, 0.8375, 0.445, 0.9298, 0.4364, 0.9255, 0.1067, 0.8169, 0.1183, 0.8125, 0.1536, 0.9104, 0.1445, 0.9138, 0.215, 0.789, 0.2274, 0.7875, 0.2384, 0.8909, 0.2288, 0.8921, 0.3269, 0.7875, 0.3392, 0.789, 0.3255, 0.8921, 0.3158, 0.8909, 0.4359, 0.8125, 0.4476, 0.8169, 0.4097, 0.9138, 0.4007, 0.9104, 0.06129, 0.8375, 0.07243, 0.8319, 0.1179, 0.9255, 0.1092, 0.9298, 0.166, 0.7982, 0.1782, 0.7954, 0.2002, 0.8971, 0.1907, 0.8993, 0.2771, 0.7848, 0.2896, 0.785, 0.2868, 0.889, 0.2771, 0.8889, 0.3882, 0.7982, 0.4003, 0.8013, 0.3729, 0.9017, 0.3635, 0.8993, 0.1183, 0.8125, 0.1301, 0.8085, 0.1628, 0.9073, 0.1536, 0.9104, 0.493, 0.8375, 0.5039, 0.8434, 0.4536, 0.9344, 0.445, 0.9298, 0.2274, 0.7875, 0.2398, 0.7863, 0.2481, 0.89, 0.2384, 0.8909, 0.3392, 0.789, 0.3516, 0.7908, 0.335, 0.8935, 0.3255, 0.8921, 0.4476, 0.8169, 0.4591, 0.8216, 0.4187, 0.9175, 0.4097, 0.9138, 0.07243, 0.8319, 0.08371, 0.8266, 0.1266, 0.9214, 0.1179, 0.9255, 0.1782, 0.7954, 0.1904, 0.7929, 0.2097, 0.8952, 0.2002, 0.8971, 0.2896, 0.785, 0.302, 0.7855, 0.2965, 0.8894, 0.2868, 0.889, 0.4003, 0.8013, 0.4122, 0.8047, 0.3822, 0.9044, 0.3729, 0.9017, 0.5039, 0.8434, 0.5148, 0.8495, 0.462, 0.9392, 0.4536, 0.9344, 0.1301, 0.8085, 0.142, 0.8047, 0.172, 0.9044, 0.1628, 0.9073, 0.2398, 0.7863, 0.2522, 0.7855, 0.2577, 0.8894, 0.2481, 0.89, 0.3516, 0.7908, 0.3638, 0.7929, 0.3446, 0.8952, 0.335, 0.8935, 0.4591, 0.8216, 0.4705, 0.8266, 0.4276, 0.9214, 0.4187, 0.9175, 0.08371, 0.8266, 0.09513, 0.8216, 0.1355, 0.9175, 0.1266, 0.9214, 0.1904, 0.7929, 0.2027, 0.7908, 0.2192, 0.8935, 0.2097, 0.8952, 0.302, 0.7855, 0.3145, 0.7863, 0.3062, 0.89, 0.2965, 0.8894, 0.4122, 0.8047, 0.4241, 0.8085, 0.3915, 0.9073, 0.3822, 0.9044, 0.03949, 0.8495, 0.05031, 0.8434, 0.1007, 0.9344, 0.09224, 0.9392, 0.6604, 0.4293, 0.6553, 0.4191, 0.6517, 0.4082, 0.6499, 0.397, 0.6499, 0.3856, 0.6517, 0.3743, 0.6553, 0.3634, 0.6604, 0.3533, 0.6672, 0.344, 0.6752, 0.336, 0.6845, 0.3292, 0.6946, 0.3241, 0.7055, 0.3205, 0.7168, 0.3187, 0.7282, 0.3187, 0.7394, 0.3205, 0.7503, 0.3241, 0.7605, 0.3292, 0.7697, 0.336, 0.7778, 0.344, 0.7845, 0.3533, 0.7897, 0.3634, 0.7932, 0.3743, 0.795, 0.3856, 0.795, 0.397, 0.7932, 0.4082, 0.7897, 0.4191, 0.7845, 0.4293, 0.7778, 0.4385, 0.7697, 0.4466, 0.7605, 0.4533, 0.7503, 0.4585, 0.7394, 0.462, 0.7282, 0.4638, 0.7168, 0.4638, 0.7055, 0.462, 0.6946, 0.4585, 0.6845, 0.4533, 0.6752, 0.4466, 0.6672, 0.4385, 0.6488, 0.8708, 0.6577, 0.8766, 0.6477, 0.8928, 0.6381, 0.8866, 0.7989, 0.9096, 0.8093, 0.9084, 0.812, 0.9273, 0.8006, 0.9286, 0.7884, 0.9103, 0.7989, 0.9096, 0.8006, 0.9286, 0.7892, 0.9294, 0.898, 0.8766, 0.9068, 0.8708, 0.9176, 0.8866, 0.908, 0.8928, 0.87, 0.8912, 0.8795, 0.8868, 0.888, 0.9039, 0.8777, 0.9087, 0.8093, 0.9084, 0.8198, 0.9067, 0.8232, 0.9255, 0.812, 0.9273, 0.7778, 0.9105, 0.7884, 0.9103, 0.7892, 0.9294, 0.7778, 0.9296, 0.7053, 0.8988, 0.7154, 0.9019, 0.7102, 0.9203, 0.6993, 0.9169, 0.6954, 0.8952, 0.7053, 0.8988, 0.6993, 0.9169, 0.6886, 0.9131, 0.7154, 0.9019, 0.7256, 0.9045, 0.7213, 0.9231, 0.7102, 0.9203, 0.6857, 0.8912, 0.6954, 0.8952, 0.6886, 0.9131, 0.678, 0.9087, 0.632, 0.8582, 0.6403, 0.8647, 0.6288, 0.88, 0.6198, 0.873, 0.609, 0.8365, 0.6163, 0.8441, 0.6029, 0.8577, 0.595, 0.8494, 0.624, 0.8513, 0.632, 0.8582, 0.6198, 0.873, 0.6112, 0.8655, 0.6163, 0.8441, 0.624, 0.8513, 0.6112, 0.8655, 0.6029, 0.8577, 0.9317, 0.8513, 0.9393, 0.8441, 0.9528, 0.8577, 0.9445, 0.8655, 0.9068, 0.8708, 0.9154, 0.8647, 0.9269, 0.88, 0.9176, 0.8866, 0.8503, 0.8988, 0.8603, 0.8952, 0.8671, 0.9131, 0.8564, 0.9169, 0.8198, 0.9067, 0.8301, 0.9045, 0.8344, 0.9231, 0.8232, 0.9255, 0.9237, 0.8582, 0.9317, 0.8513, 0.9445, 0.8655, 0.9358, 0.873, 0.9154, 0.8647, 0.9237, 0.8582, 0.9358, 0.873, 0.9269, 0.88, 0.7568, 0.9096, 0.7673, 0.9103, 0.7664, 0.9294, 0.755, 0.9286, 0.7256, 0.9045, 0.7359, 0.9067, 0.7324, 0.9255, 0.7213, 0.9231, 0.6668, 0.8819, 0.6761, 0.8868, 0.6677, 0.9039, 0.6575, 0.8986, 0.6403, 0.8647, 0.6488, 0.8708, 0.6381, 0.8866, 0.6288, 0.88, 0.8403, 0.9019, 0.8503, 0.8988, 0.8564, 0.9169, 0.8455, 0.9203, 0.8301, 0.9045, 0.8403, 0.9019, 0.8455, 0.9203, 0.8344, 0.9231, 0.9536, 0.8286, 0.9602, 0.8204, 0.9754, 0.832, 0.9682, 0.8409, 0.8603, 0.8952, 0.87, 0.8912, 0.8777, 0.9087, 0.8671, 0.9131, 0.7463, 0.9084, 0.7568, 0.9096, 0.755, 0.9286, 0.7437, 0.9273, 0.7359, 0.9067, 0.7463, 0.9084, 0.7437, 0.9273, 0.7324, 0.9255, 0.7673, 0.9103, 0.7778, 0.9105, 0.7778, 0.9296, 0.7664, 0.9294, 0.8889, 0.8819, 0.898, 0.8766, 0.908, 0.8928, 0.8981, 0.8986, 0.8795, 0.8868, 0.8889, 0.8819, 0.8981, 0.8986, 0.888, 0.9039, 0.6761, 0.8868, 0.6857, 0.8912, 0.678, 0.9087, 0.6677, 0.9039, 0.6577, 0.8766, 0.6668, 0.8819, 0.6575, 0.8986, 0.6477, 0.8928, 0.9466, 0.8365, 0.9536, 0.8286, 0.9682, 0.8409, 0.9607, 0.8494, 0.5955, 0.8204, 0.6021, 0.8286, 0.5874, 0.8409, 0.5803, 0.832, 0.9393, 0.8441, 0.9466, 0.8365, 0.9607, 0.8494, 0.9528, 0.8577, 0.02999, 0.0231, 0.02999, 0.03544, 0.01736, 0.03544, 0.01736, 0.0231, 0.04263, 0.0231, 0.04263, 0.03544, 0.02999, 0.03544, 0.02999, 0.0231, 0.05526, 0.0231, 0.05526, 0.03544, 0.04263, 0.03544, 0.04263, 0.0231, 0.0679, 0.0231, 0.0679, 0.03544, 0.05526, 0.03544, 0.05526, 0.0231, 0.08053, 0.0231, 0.08053, 0.03544, 0.0679, 0.03544, 0.0679, 0.0231, 0.09317, 0.0231, 0.09317, 0.03544, 0.08053, 0.03544, 0.08053, 0.0231, 0.1058, 0.0231, 0.1058, 0.03544, 0.09317, 0.03544, 0.09317, 0.0231, 0.1184, 0.0231, 0.1184, 0.03544, 0.1058, 0.03544, 0.1058, 0.0231, 0.1311, 0.0231, 0.1311, 0.03544, 0.1184, 0.03544, 0.1184, 0.0231, 0.1437, 0.0231, 0.1437, 0.03544, 0.1311, 0.03544, 0.1311, 0.0231, 0.1563, 0.0231, 0.1563, 0.03544, 0.1437, 0.03544, 0.1437, 0.0231, 0.169, 0.0231, 0.169, 0.03544, 0.1563, 0.03544, 0.1563, 0.0231, 0.1816, 0.0231, 0.1816, 0.03544, 0.169, 0.03544, 0.169, 0.0231, 0.1942, 0.0231, 0.1942, 0.03544, 0.1816, 0.03544, 0.1816, 0.0231, 0.2069, 0.0231, 0.2069, 0.03544, 0.1942, 0.03544, 0.1942, 0.0231, 0.2195, 0.0231, 0.2195, 0.03544, 0.2069, 0.03544, 0.2069, 0.0231, 0.2321, 0.0231, 0.2321, 0.03544, 0.2195, 0.03544, 0.2195, 0.0231, 0.2448, 0.0231, 0.2448, 0.03544, 0.2321, 0.03544, 0.2321, 0.0231, 0.2574, 0.0231, 0.2574, 0.03544, 0.2448, 0.03544, 0.2448, 0.0231, 0.2701, 0.02311, 0.27, 0.03545, 0.2574, 0.03544, 0.2574, 0.0231, 0.2827, 0.02311, 0.2827, 0.03545, 0.27, 0.03545, 0.2701, 0.02311, 0.2953, 0.02311, 0.2953, 0.03545, 0.2827, 0.03545, 0.2827, 0.02311, 0.3079, 0.02312, 0.3079, 0.03545, 0.2953, 0.03545, 0.2953, 0.02311, 0.3206, 0.02312, 0.3206, 0.03545, 0.3079, 0.03545, 0.3079, 0.02312, 0.3332, 0.02312, 0.3332, 0.03544, 0.3206, 0.03545, 0.3206, 0.02312, 0.3458, 0.02311, 0.3458, 0.03543, 0.3332, 0.03544, 0.3332, 0.02312, 0.3584, 0.0231, 0.3584, 0.03541, 0.3458, 0.03543, 0.3458, 0.02311, 0.371, 0.02307, 0.371, 0.03538, 0.3584, 0.03541, 0.3584, 0.0231, 0.3836, 0.02302, 0.3836, 0.03533, 0.371, 0.03538, 0.371, 0.02307, 0.3961, 0.02294, 0.3962, 0.03525, 0.3836, 0.03533, 0.3836, 0.02302, 0.4087, 0.02281, 0.4089, 0.03513, 0.3962, 0.03525, 0.3961, 0.02294, 0.4213, 0.02261, 0.4215, 0.03497, 0.4089, 0.03513, 0.4087, 0.02281, 0.4339, 0.02232, 0.4342, 0.03474, 0.4215, 0.03497, 0.4213, 0.02261, 0.4466, 0.02191, 0.447, 0.03445, 0.4342, 0.03474, 0.4339, 0.02232, 0.4595, 0.02136, 0.46, 0.03409, 0.447, 0.03445, 0.4466, 0.02191, 0.4725, 0.02066, 0.4731, 0.03366, 0.46, 0.03409, 0.4595, 0.02136, 0.4859, 0.0198, 0.4865, 0.03318, 0.4731, 0.03366, 0.4725, 0.02066, 0.4998, 0.01885, 0.5005, 0.03268, 0.4865, 0.03318, 0.4859, 0.0198, 0.04263, 0.03544, 0.04263, 0.0585, 0.02999, 0.0585, 0.02999, 0.03544, 0.05526, 0.03544, 0.05526, 0.0585, 0.04263, 0.0585, 0.04263, 0.03544, 0.0679, 0.03544, 0.0679, 0.0585, 0.05526, 0.0585, 0.05526, 0.03544, 0.08053, 0.03544, 0.08053, 0.0585, 0.0679, 0.0585, 0.0679, 0.03544, 0.09317, 0.03544, 0.09317, 0.0585, 0.08053, 0.0585, 0.08053, 0.03544, 0.1058, 0.03544, 0.1058, 0.0585, 0.09317, 0.0585, 0.09317, 0.03544, 0.1184, 0.03544, 0.1184, 0.0585, 0.1058, 0.0585, 0.1058, 0.03544, 0.1311, 0.03544, 0.1311, 0.0585, 0.1184, 0.0585, 0.1184, 0.03544, 0.1437, 0.03544, 0.1437, 0.0585, 0.1311, 0.0585, 0.1311, 0.03544, 0.1563, 0.03544, 0.1563, 0.0585, 0.1437, 0.0585, 0.1437, 0.03544, 0.169, 0.03544, 0.169, 0.0585, 0.1563, 0.0585, 0.1563, 0.03544, 0.1816, 0.03544, 0.1816, 0.0585, 0.169, 0.0585, 0.169, 0.03544, 0.1942, 0.03544, 0.1942, 0.0585, 0.1816, 0.0585, 0.1816, 0.03544, 0.2069, 0.03544, 0.2069, 0.0585, 0.1942, 0.0585, 0.1942, 0.03544, 0.2195, 0.03544, 0.2195, 0.0585, 0.2069, 0.0585, 0.2069, 0.03544, 0.2321, 0.03544, 0.2321, 0.0585, 0.2195, 0.0585, 0.2195, 0.03544, 0.2448, 0.03544, 0.2448, 0.0585, 0.2321, 0.0585, 0.2321, 0.03544, 0.2574, 0.03544, 0.2574, 0.0585, 0.2448, 0.0585, 0.2448, 0.03544, 0.27, 0.03545, 0.27, 0.0585, 0.2574, 0.0585, 0.2574, 0.03544, 0.2827, 0.03545, 0.2827, 0.0585, 0.27, 0.0585, 0.27, 0.03545, 0.2953, 0.03545, 0.2953, 0.0585, 0.2827, 0.0585, 0.2827, 0.03545, 0.3079, 0.03545, 0.3079, 0.05849, 0.2953, 0.0585, 0.2953, 0.03545, 0.3206, 0.03545, 0.3206, 0.05849, 0.3079, 0.05849, 0.3079, 0.03545, 0.3332, 0.03544, 0.3332, 0.05848, 0.3206, 0.05849, 0.3206, 0.03545, 0.3458, 0.03543, 0.3458, 0.05846, 0.3332, 0.05848, 0.3332, 0.03544, 0.3584, 0.03541, 0.3585, 0.05845, 0.3458, 0.05846, 0.3458, 0.03543, 0.371, 0.03538, 0.3711, 0.05842, 0.3585, 0.05845, 0.3584, 0.03541, 0.3836, 0.03533, 0.3837, 0.05838, 0.3711, 0.05842, 0.371, 0.03538, 0.3962, 0.03525, 0.3964, 0.05833, 0.3837, 0.05838, 0.3836, 0.03533, 0.4089, 0.03513, 0.4091, 0.05828, 0.3964, 0.05833, 0.3962, 0.03525, 0.4215, 0.03497, 0.4218, 0.05821, 0.4091, 0.05828, 0.4089, 0.03513, 0.4342, 0.03474, 0.4346, 0.05814, 0.4218, 0.05821, 0.4215, 0.03497, 0.447, 0.03445, 0.4474, 0.05809, 0.4346, 0.05814, 0.4342, 0.03474, 0.46, 0.03409, 0.4603, 0.05807, 0.4474, 0.05809, 0.447, 0.03445, 0.4731, 0.03366, 0.4734, 0.05813, 0.4603, 0.05807, 0.46, 0.03409, 0.4865, 0.03318, 0.4866, 0.05834, 0.4734, 0.05813, 0.4731, 0.03366, 0.4975, 0.5253, 0.4999, 0.05889, 0.5076, 0.05916, 0.5153, 0.0593, 0.5101, 0.5253, 0.02999, 0.0585, 0.01736, 0.0585, 0.01736, 0.03544, 0.02999, 0.03544, 0.5153, 0.0593, 0.523, 0.05936, 0.5308, 0.0593, 0.5227, 0.5255, 0.5101, 0.5253, 0.4865, 0.03318, 0.5005, 0.03268, 0.4999, 0.05889, 0.4866, 0.05834, 0.4998, 0.01885, 0.5144, 0.01793, 0.515, 0.03225, 0.5076, 0.03248, 0.5005, 0.03268, 0.5299, 0.03171, 0.5224, 0.032, 0.515, 0.03225, 0.5144, 0.01793, 0.5292, 0.01718, 0.5763, 0.7473, 0.5649, 0.7315, 0.5961, 0.7124, 0.6041, 0.7236, 0.1997, 0.9915, 0.1865, 0.9915, 0.1865, 0.9507, 0.1997, 0.9507, 0.7855, 0.7142, 0.7766, 0.7315, 0.7455, 0.7124, 0.7517, 0.7002, 0.661, 0.5429, 0.6805, 0.5429, 0.6776, 0.5793, 0.6639, 0.5793, 0.5649, 0.7315, 0.556, 0.7142, 0.5898, 0.7002, 0.5961, 0.7124, 0.7766, 0.7315, 0.7652, 0.7473, 0.7374, 0.7236, 0.7455, 0.7124, 0.6805, 0.5429, 0.6997, 0.5459, 0.6912, 0.5815, 0.6776, 0.5793, 0.556, 0.7142, 0.55, 0.6956, 0.5856, 0.6871, 0.5898, 0.7002, 0.7652, 0.7473, 0.7514, 0.7611, 0.7277, 0.7333, 0.7374, 0.7236, 0.6997, 0.5459, 0.7183, 0.5519, 0.7043, 0.5857, 0.6912, 0.5815, 0.55, 0.6956, 0.547, 0.6764, 0.5834, 0.6735, 0.5856, 0.6871, 0.7514, 0.7611, 0.7356, 0.7725, 0.7165, 0.7414, 0.7277, 0.7333, 0.7183, 0.5519, 0.7356, 0.5608, 0.7165, 0.592, 0.7043, 0.5857, 0.547, 0.6764, 0.547, 0.6569, 0.5834, 0.6598, 0.5834, 0.6735, 0.7356, 0.7725, 0.7183, 0.7814, 0.7043, 0.7476, 0.7165, 0.7414, 0.7356, 0.5608, 0.7514, 0.5722, 0.7277, 0.6, 0.7165, 0.592, 0.547, 0.6569, 0.55, 0.6377, 0.5856, 0.6462, 0.5834, 0.6598, 0.7183, 0.7814, 0.6997, 0.7874, 0.6912, 0.7518, 0.7043, 0.7476, 0.7514, 0.5722, 0.7652, 0.586, 0.7374, 0.6098, 0.7277, 0.6, 0.55, 0.6377, 0.556, 0.6191, 0.5898, 0.6331, 0.5856, 0.6462, 0.6997, 0.7874, 0.6805, 0.7904, 0.6776, 0.754, 0.6912, 0.7518, 0.7652, 0.586, 0.7766, 0.6018, 0.7455, 0.6209, 0.7374, 0.6098, 0.556, 0.6191, 0.5649, 0.6018, 0.5961, 0.6209, 0.5898, 0.6331, 0.6805, 0.7904, 0.661, 0.7904, 0.6639, 0.754, 0.6776, 0.754, 0.7766, 0.6018, 0.7855, 0.6191, 0.7517, 0.6331, 0.7455, 0.6209, 0.5649, 0.6018, 0.5763, 0.586, 0.6041, 0.6098, 0.5961, 0.6209, 0.661, 0.7904, 0.6418, 0.7874, 0.6503, 0.7518, 0.6639, 0.754, 0.7855, 0.6191, 0.7915, 0.6377, 0.7559, 0.6462, 0.7517, 0.6331, 0.5763, 0.586, 0.5901, 0.5722, 0.6139, 0.6, 0.6041, 0.6098, 0.6418, 0.7874, 0.6232, 0.7814, 0.6372, 0.7476, 0.6503, 0.7518, 0.7915, 0.6377, 0.7945, 0.6569, 0.7581, 0.6598, 0.7559, 0.6462, 0.5901, 0.5722, 0.6059, 0.5608, 0.625, 0.592, 0.6139, 0.6, 0.6232, 0.7814, 0.6059, 0.7725, 0.625, 0.7414, 0.6372, 0.7476, 0.7945, 0.6569, 0.7945, 0.6764, 0.7581, 0.6735, 0.7581, 0.6598, 0.6059, 0.5608, 0.6232, 0.5519, 0.6372, 0.5857, 0.625, 0.592, 0.6059, 0.7725, 0.5901, 0.7611, 0.6139, 0.7333, 0.625, 0.7414, 0.7945, 0.6764, 0.7915, 0.6956, 0.7559, 0.6871, 0.7581, 0.6735, 0.6232, 0.5519, 0.6418, 0.5459, 0.6503, 0.5815, 0.6372, 0.5857, 0.5901, 0.7611, 0.5763, 0.7473, 0.6041, 0.7236, 0.6139, 0.7333, 0.7915, 0.6956, 0.7855, 0.7142, 0.7517, 0.7002, 0.7559, 0.6871, 0.6418, 0.5459, 0.661, 0.5429, 0.6639, 0.5793, 0.6503, 0.5815, 0.8141, 0.0803, 0.8252, 0.08838, 0.8349, 0.0981, 0.843, 0.1092, 0.8492, 0.1215, 0.8535, 0.1345, 0.8556, 0.1481, 0.8556, 0.1619, 0.8535, 0.1755, 0.8492, 0.1885, 0.843, 0.2008, 0.8349, 0.2119, 0.8252, 0.2216, 0.8141, 0.2297, 0.8018, 0.2359, 0.7887, 0.2402, 0.7752, 0.2423, 0.7614, 0.2423, 0.7478, 0.2402, 0.7348, 0.2359, 0.7225, 0.2297, 0.7114, 0.2216, 0.7017, 0.2119, 0.6936, 0.2008, 0.6873, 0.1885, 0.6831, 0.1755, 0.681, 0.1619, 0.681, 0.1481, 0.6831, 0.1345, 0.6873, 0.1215, 0.6936, 0.1092, 0.7017, 0.0981, 0.7114, 0.08838, 0.7225, 0.0803, 0.7348, 0.07406, 0.7478, 0.06981, 0.7614, 0.06766, 0.7752, 0.06766, 0.7887, 0.06981, 0.8018, 0.07406, 0.3713, 0.9915, 0.3581, 0.9915, 0.3581, 0.9507, 0.3713, 0.9507, 0.5428, 0.9915, 0.5296, 0.9915, 0.5296, 0.9507, 0.5428, 0.9507, 0.1865, 0.9915, 0.1733, 0.9915, 0.1733, 0.9507, 0.1865, 0.9507, 0.3581, 0.9915, 0.3449, 0.9915, 0.3449, 0.9507, 0.3581, 0.9507, 0.5296, 0.9915, 0.5164, 0.9915, 0.5164, 0.9507, 0.5296, 0.9507, 0.1733, 0.9915, 0.1601, 0.9915, 0.1601, 0.9507, 0.1733, 0.9507, 0.3449, 0.9915, 0.3317, 0.9915, 0.3317, 0.9507, 0.3449, 0.9507, 0.5164, 0.9915, 0.5032, 0.9915, 0.5032, 0.9507, 0.5164, 0.9507, 0.1601, 0.9915, 0.1469, 0.9915, 0.1469, 0.9507, 0.1601, 0.9507, 0.3317, 0.9915, 0.3185, 0.9915, 0.3185, 0.9507, 0.3317, 0.9507, 0.5032, 0.9915, 0.49, 0.9915, 0.49, 0.9507, 0.5032, 0.9507, 0.1469, 0.9915, 0.1337, 0.9915, 0.1337, 0.9507, 0.1469, 0.9507, 0.3185, 0.9915, 0.3053, 0.9915, 0.3053, 0.9507, 0.3185, 0.9507, 0.49, 0.9915, 0.4768, 0.9915, 0.4768, 0.9507, 0.49, 0.9507, 0.1337, 0.9915, 0.1205, 0.9915, 0.1205, 0.9507, 0.1337, 0.9507, 0.3053, 0.9915, 0.2921, 0.9915, 0.2921, 0.9507, 0.3053, 0.9507, 0.4768, 0.9915, 0.4636, 0.9915, 0.4636, 0.9507, 0.4768, 0.9507, 0.1205, 0.9915, 0.1073, 0.9915, 0.1073, 0.9507, 0.1205, 0.9507, 0.2921, 0.9915, 0.2789, 0.9915, 0.2789, 0.9507, 0.2921, 0.9507, 0.4636, 0.9915, 0.4505, 0.9915, 0.4505, 0.9507, 0.4636, 0.9507, 0.1073, 0.9915, 0.09408, 0.9915, 0.09408, 0.9507, 0.1073, 0.9507, 0.2789, 0.9915, 0.2657, 0.9915, 0.2657, 0.9507, 0.2789, 0.9507, 0.4505, 0.9915, 0.4373, 0.9915, 0.4373, 0.9507, 0.4505, 0.9507, 0.09408, 0.9915, 0.08088, 0.9915, 0.08088, 0.9507, 0.09408, 0.9507, 0.2657, 0.9915, 0.2525, 0.9915, 0.2525, 0.9507, 0.2657, 0.9507, 0.4373, 0.9915, 0.4241, 0.9915, 0.4241, 0.9507, 0.4373, 0.9507, 0.08088, 0.9915, 0.06769, 0.9915, 0.06769, 0.9507, 0.08088, 0.9507, 0.2525, 0.9915, 0.2393, 0.9915, 0.2393, 0.9507, 0.2525, 0.9507, 0.4241, 0.9915, 0.4109, 0.9915, 0.4109, 0.9507, 0.4241, 0.9507, 0.06769, 0.9915, 0.05449, 0.9915, 0.05449, 0.9507, 0.06769, 0.9507, 0.2393, 0.9915, 0.2261, 0.9915, 0.2261, 0.9507, 0.2393, 0.9507, 0.4109, 0.9915, 0.3977, 0.9915, 0.3977, 0.9507, 0.4109, 0.9507, 0.05449, 0.9915, 0.04129, 0.9915, 0.04129, 0.9507, 0.05449, 0.9507, 0.2261, 0.9915, 0.2129, 0.9915, 0.2129, 0.9507, 0.2261, 0.9507, 0.3977, 0.9915, 0.3845, 0.9915, 0.3845, 0.9507, 0.3977, 0.9507, 0.04129, 0.9915, 0.02809, 0.9915, 0.02809, 0.9507, 0.04129, 0.9507, 0.2129, 0.9915, 0.1997, 0.9915, 0.1997, 0.9507, 0.2129, 0.9507, 0.3845, 0.9915, 0.3713, 0.9915, 0.3713, 0.9507, 0.3845, 0.9507, 0.02809, 0.9915, 0.01489, 0.9915, 0.01489, 0.9507, 0.02809, 0.9507, 0.4999, 0.05889, 0.5005, 0.03268, 0.5076, 0.03248, 0.515, 0.03225, 0.5153, 0.0593, 0.5076, 0.05916, 0.5224, 0.032, 0.5299, 0.03171, 0.5308, 0.0593, 0.523, 0.05936, 0.5153, 0.0593, 0.515, 0.03225])
me_cylinder.materials.append(mat_material)
me_cylinder.use_remesh_preserve_volume = False
me_cylinder.use_remesh_preserve_attributes = False
me_cylinder.use_mirror_vertex_groups = False
me_cylinder.update()

# ---- objects
ob_camera = bpy.data.objects.new('Camera', cam_camera)
ob_cylinder = bpy.data.objects.new('Cylinder', me_cylinder)

# ---- transforms, parenting, visibility, modifiers, constraints
ob_camera.location = (7.712, -9.115, 3.924)
ob_camera.rotation_euler = (1.205, -3.844e-05, 0.7946)
ob_camera.lineart.crease_threshold = 0.0
ob_cylinder.location = (0.0, 0.3362, 0.0)
ob_cylinder.rotation_euler = (1.571, -0.0, 0.0)
ob_cylinder.scale = (0.5534, 0.5534, 0.5534)
ob_cylinder.lineart.crease_threshold = 0.0

# ---- collection membership
col_collection_1.objects.link(ob_camera)
col_collection_1.objects.link(ob_cylinder)

# ---- scene / render settings (as saved in the file)
scene.camera = ob_camera
scene.frame_start = 1; scene.frame_end = 250; scene.frame_set(34)
scene.render.engine = 'BLENDER_EEVEE_NEXT'
scene.render.image_settings.color_depth = '16'
scene.render.image_settings.compression = 0
scene.render.resolution_x = 128
scene.render.resolution_y = 128
scene.render.dither_intensity = 0.0
scene.render.film_transparent = True
scene.cycles.use_denoising = False
scene.cycles.samples = 128
scene.cycles.sampling_pattern = 'TABULATED_SOBOL'
scene.cycles.use_adaptive_sampling = False
scene.cycles.use_light_tree = False
scene.view_settings.view_transform = 'Standard'
scene.unit_settings.scale_length = 0.01
bpy.context.view_layer.update()
